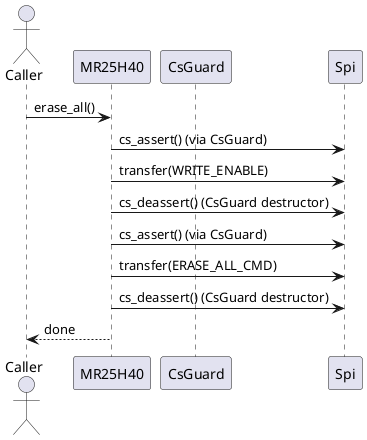

The diagram above was rendered by PlantUML. Its source (embedded in the PNG):
@startuml seq_diagram_erase_all

actor "Caller" as C
participant "MR25H40" as MR
participant "CsGuard" as CS
participant "Spi" as SPI

C -> MR : erase_all()
MR -> SPI : cs_assert() (via CsGuard)
MR -> SPI : transfer(WRITE_ENABLE)
MR -> SPI : cs_deassert() (CsGuard destructor)

MR -> SPI : cs_assert() (via CsGuard)
MR -> SPI : transfer(ERASE_ALL_CMD)
MR -> SPI : cs_deassert() (CsGuard destructor)

MR --> C : done

@enduml